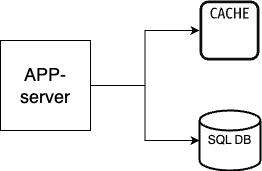

The diagram above was exported from draw.io. Its source (the exported page's mxGraphModel, read from the mxfile embedded in the PNG):
<mxGraphModel dx="1026" dy="585" grid="1" gridSize="10" guides="1" tooltips="1" connect="1" arrows="1" fold="1" page="1" pageScale="1" pageWidth="827" pageHeight="1169" math="0" shadow="0">
  <root>
    <mxCell id="0" />
    <mxCell id="1" parent="0" />
    <mxCell id="EaZNYEHW-WlkJlBqQ8-5-1" value="" style="sketch=0;outlineConnect=0;fontColor=#232F3E;gradientColor=none;fillColor=#0D0D0D;strokeColor=none;dashed=0;verticalLabelPosition=bottom;verticalAlign=top;align=center;html=1;fontSize=12;fontStyle=0;aspect=fixed;pointerEvents=1;shape=mxgraph.aws4.cache_node;" vertex="1" parent="1">
      <mxGeometry x="479" y="150" width="60" height="60" as="geometry" />
    </mxCell>
    <mxCell id="EaZNYEHW-WlkJlBqQ8-5-2" value="SQL DB" style="strokeWidth=2;html=1;shape=mxgraph.flowchart.database;whiteSpace=wrap;" vertex="1" parent="1">
      <mxGeometry x="479" y="260" width="61" height="60" as="geometry" />
    </mxCell>
    <mxCell id="EaZNYEHW-WlkJlBqQ8-5-4" style="edgeStyle=orthogonalEdgeStyle;rounded=0;orthogonalLoop=1;jettySize=auto;html=1;" edge="1" parent="1" source="EaZNYEHW-WlkJlBqQ8-5-3" target="EaZNYEHW-WlkJlBqQ8-5-1">
      <mxGeometry relative="1" as="geometry" />
    </mxCell>
    <mxCell id="EaZNYEHW-WlkJlBqQ8-5-3" value="&lt;font style=&quot;font-size: 18px;&quot;&gt;APP- server&lt;/font&gt;" style="whiteSpace=wrap;html=1;aspect=fixed;" vertex="1" parent="1">
      <mxGeometry x="280" y="190" width="90" height="90" as="geometry" />
    </mxCell>
    <mxCell id="EaZNYEHW-WlkJlBqQ8-5-5" style="edgeStyle=orthogonalEdgeStyle;rounded=0;orthogonalLoop=1;jettySize=auto;html=1;entryX=0;entryY=0.5;entryDx=0;entryDy=0;entryPerimeter=0;" edge="1" parent="1" source="EaZNYEHW-WlkJlBqQ8-5-3" target="EaZNYEHW-WlkJlBqQ8-5-2">
      <mxGeometry relative="1" as="geometry" />
    </mxCell>
  </root>
</mxGraphModel>